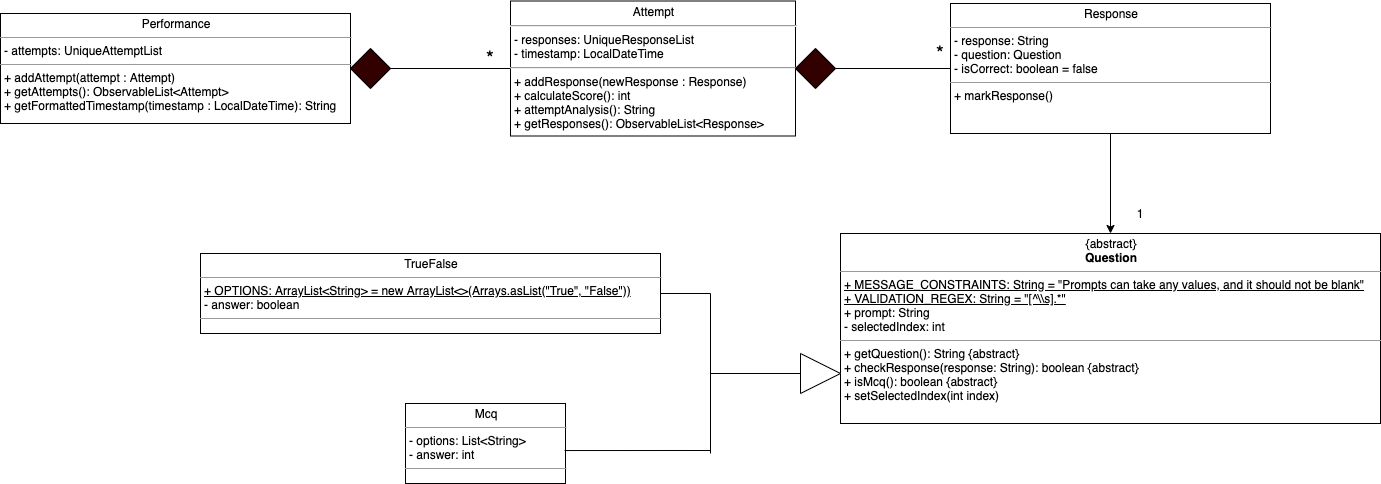

The diagram above was exported from draw.io. Its source (the exported page's mxGraphModel, read from the mxfile embedded in the PNG):
<mxGraphModel dx="1963" dy="1706" grid="1" gridSize="10" guides="1" tooltips="1" connect="1" arrows="1" fold="1" page="1" pageScale="1" pageWidth="850" pageHeight="1100" background="#ffffff" math="0" shadow="0">
  <root>
    <mxCell id="0" />
    <mxCell id="1" parent="0" />
    <mxCell id="5d2195bd80daf111-18" value="&lt;p style=&quot;margin: 0px ; margin-top: 4px ; text-align: center&quot;&gt;Performance&lt;/p&gt;&lt;hr size=&quot;1&quot;&gt;&lt;p style=&quot;margin: 0px ; margin-left: 4px&quot;&gt;- attempts: UniqueAttemptList&lt;br&gt;&lt;/p&gt;&lt;hr size=&quot;1&quot;&gt;&lt;p style=&quot;margin: 0px ; margin-left: 4px&quot;&gt;+ addAttempt(attempt : Attempt)&lt;br&gt;+ getAttempts(): ObservableList&amp;lt;Attempt&amp;gt;&lt;/p&gt;&lt;p style=&quot;margin: 0px ; margin-left: 4px&quot;&gt;+ getFormattedTimestamp(timestamp : LocalDateTime): String&amp;nbsp;&lt;/p&gt;" style="verticalAlign=top;align=left;overflow=fill;fontSize=12;fontFamily=Helvetica;html=1;rounded=0;shadow=0;comic=0;labelBackgroundColor=none;strokeWidth=1" parent="1" vertex="1">
      <mxGeometry x="-60" y="-570" width="350" height="110" as="geometry" />
    </mxCell>
    <mxCell id="rQSsygDJTWPHqSbM8r_8-1" value="&lt;p style=&quot;margin: 4px 0px 0px ; text-align: center ; font-size: 12px&quot;&gt;Attempt&lt;/p&gt;&lt;hr style=&quot;font-size: 12px&quot;&gt;&lt;p style=&quot;margin: 0px 0px 0px 4px ; font-size: 12px&quot;&gt;- responses: UniqueResponseList&lt;br style=&quot;font-size: 12px&quot;&gt;&lt;/p&gt;&lt;p style=&quot;margin: 0px 0px 0px 4px ; font-size: 12px&quot;&gt;- timestamp: LocalDateTime&lt;/p&gt;&lt;hr style=&quot;font-size: 12px&quot;&gt;&lt;p style=&quot;margin: 0px 0px 0px 4px ; font-size: 12px&quot;&gt;+ addResponse(newResponse : Response)&lt;br style=&quot;font-size: 12px&quot;&gt;+ calculateScore(): int&lt;/p&gt;&lt;p style=&quot;margin: 0px 0px 0px 4px ; font-size: 12px&quot;&gt;+ attemptAnalysis(): String&lt;/p&gt;&lt;p style=&quot;margin: 0px 0px 0px 4px ; font-size: 12px&quot;&gt;+ getResponses(): ObservableList&amp;lt;Response&amp;gt;&lt;/p&gt;" style="verticalAlign=top;align=left;overflow=fill;fontSize=12;fontFamily=Helvetica;html=1;rounded=0;shadow=0;comic=0;labelBackgroundColor=none;strokeWidth=1" vertex="1" parent="1">
      <mxGeometry x="450" y="-582.5" width="285" height="135" as="geometry" />
    </mxCell>
    <mxCell id="rQSsygDJTWPHqSbM8r_8-16" style="edgeStyle=orthogonalEdgeStyle;rounded=0;orthogonalLoop=1;jettySize=auto;html=1;exitX=0.5;exitY=1;exitDx=0;exitDy=0;entryX=0.5;entryY=0;entryDx=0;entryDy=0;" edge="1" parent="1" source="rQSsygDJTWPHqSbM8r_8-2" target="rQSsygDJTWPHqSbM8r_8-3">
      <mxGeometry relative="1" as="geometry" />
    </mxCell>
    <mxCell id="rQSsygDJTWPHqSbM8r_8-2" value="&lt;p style=&quot;margin: 0px ; margin-top: 4px ; text-align: center&quot;&gt;Response&lt;/p&gt;&lt;hr size=&quot;1&quot;&gt;&lt;p style=&quot;margin: 0px ; margin-left: 4px&quot;&gt;- response: String&lt;br&gt;&lt;/p&gt;&lt;p style=&quot;margin: 0px ; margin-left: 4px&quot;&gt;- question: Question&lt;/p&gt;&lt;p style=&quot;margin: 0px ; margin-left: 4px&quot;&gt;- isCorrect: boolean = false&lt;/p&gt;&lt;hr size=&quot;1&quot;&gt;&lt;p style=&quot;margin: 0px ; margin-left: 4px&quot;&gt;+ markResponse()&lt;/p&gt;" style="verticalAlign=top;align=left;overflow=fill;fontSize=12;fontFamily=Helvetica;html=1;rounded=0;shadow=0;comic=0;labelBackgroundColor=none;strokeWidth=1" vertex="1" parent="1">
      <mxGeometry x="890" y="-580" width="320" height="130" as="geometry" />
    </mxCell>
    <mxCell id="rQSsygDJTWPHqSbM8r_8-3" value="&lt;p style=&quot;margin: 0px ; margin-top: 4px ; text-align: center&quot;&gt;{abstract}&lt;br&gt;&lt;b&gt;Question&lt;/b&gt;&lt;/p&gt;&lt;hr size=&quot;1&quot;&gt;&lt;p style=&quot;margin: 0px ; margin-left: 4px&quot;&gt;&lt;u&gt;+ MESSAGE_CONSTRAINTS: String = &quot;Prompts can take any values, and it should not be blank&quot;&lt;br&gt;+ VALIDATION_REGEX: String =&amp;nbsp;&quot;[^\\s].*&quot;&lt;/u&gt;&lt;/p&gt;&lt;p style=&quot;margin: 0px ; margin-left: 4px&quot;&gt;+ prompt: String&lt;/p&gt;&lt;p style=&quot;margin: 0px ; margin-left: 4px&quot;&gt;- selectedIndex: int&lt;/p&gt;&lt;hr size=&quot;1&quot;&gt;&lt;p style=&quot;margin: 0px ; margin-left: 4px&quot;&gt;&lt;span&gt;+ getQuestion(): String {abstract}&lt;/span&gt;&lt;/p&gt;&lt;p style=&quot;margin: 0px ; margin-left: 4px&quot;&gt;&lt;span&gt;+&amp;nbsp;checkResponse(response: String): boolean {abstract}&lt;/span&gt;&lt;br&gt;&lt;/p&gt;&lt;p style=&quot;margin: 0px ; margin-left: 4px&quot;&gt;+ isMcq(): boolean {abstract}&lt;/p&gt;&lt;p style=&quot;margin: 0px ; margin-left: 4px&quot;&gt;+&amp;nbsp;setSelectedIndex(int index)&lt;/p&gt;&lt;p style=&quot;margin: 0px ; margin-left: 4px&quot;&gt;&lt;br&gt;&lt;/p&gt;" style="verticalAlign=top;align=left;overflow=fill;fontSize=12;fontFamily=Helvetica;html=1;rounded=0;shadow=0;comic=0;labelBackgroundColor=none;strokeWidth=1" vertex="1" parent="1">
      <mxGeometry x="780" y="-350" width="540" height="190" as="geometry" />
    </mxCell>
    <mxCell id="rQSsygDJTWPHqSbM8r_8-4" value="&lt;p style=&quot;margin: 0px ; margin-top: 4px ; text-align: center&quot;&gt;TrueFalse&lt;/p&gt;&lt;hr size=&quot;1&quot;&gt;&lt;p style=&quot;margin: 0px ; margin-left: 4px&quot;&gt;&lt;u&gt;+ OPTIONS: ArrayList&amp;lt;String&amp;gt; = new ArrayList&amp;lt;&amp;gt;(Arrays.asList(&quot;True&quot;, &quot;False&quot;))&lt;/u&gt;&lt;/p&gt;&lt;p style=&quot;margin: 0px ; margin-left: 4px&quot;&gt;&lt;span&gt;- answer: boolean&lt;/span&gt;&lt;/p&gt;&lt;hr size=&quot;1&quot;&gt;&lt;p style=&quot;margin: 0px ; margin-left: 4px&quot;&gt;&lt;br&gt;&lt;/p&gt;" style="verticalAlign=top;align=left;overflow=fill;fontSize=12;fontFamily=Helvetica;html=1;rounded=0;shadow=0;comic=0;labelBackgroundColor=none;strokeWidth=1" vertex="1" parent="1">
      <mxGeometry x="140" y="-330" width="460" height="80" as="geometry" />
    </mxCell>
    <mxCell id="rQSsygDJTWPHqSbM8r_8-5" value="&lt;p style=&quot;margin: 0px ; margin-top: 4px ; text-align: center&quot;&gt;Mcq&lt;/p&gt;&lt;hr size=&quot;1&quot;&gt;&lt;p style=&quot;margin: 0px ; margin-left: 4px&quot;&gt;- options: List&amp;lt;String&amp;gt;&lt;/p&gt;&lt;p style=&quot;margin: 0px ; margin-left: 4px&quot;&gt;&lt;span&gt;- answer: int&lt;/span&gt;&lt;/p&gt;&lt;hr size=&quot;1&quot;&gt;&lt;p style=&quot;margin: 0px ; margin-left: 4px&quot;&gt;&lt;br&gt;&lt;/p&gt;" style="verticalAlign=top;align=left;overflow=fill;fontSize=12;fontFamily=Helvetica;html=1;rounded=0;shadow=0;comic=0;labelBackgroundColor=none;strokeWidth=1" vertex="1" parent="1">
      <mxGeometry x="345" y="-180" width="160" height="80" as="geometry" />
    </mxCell>
    <mxCell id="rQSsygDJTWPHqSbM8r_8-11" value="" style="triangle;whiteSpace=wrap;html=1;" vertex="1" parent="1">
      <mxGeometry x="740" y="-230" width="40" height="40" as="geometry" />
    </mxCell>
    <mxCell id="rQSsygDJTWPHqSbM8r_8-12" value="" style="endArrow=none;html=1;exitX=1;exitY=0.5;exitDx=0;exitDy=0;" edge="1" parent="1" source="rQSsygDJTWPHqSbM8r_8-4">
      <mxGeometry width="50" height="50" relative="1" as="geometry">
        <mxPoint x="500" y="-270" as="sourcePoint" />
        <mxPoint x="650" y="-290" as="targetPoint" />
      </mxGeometry>
    </mxCell>
    <mxCell id="rQSsygDJTWPHqSbM8r_8-13" value="" style="endArrow=none;html=1;exitX=0.994;exitY=0.588;exitDx=0;exitDy=0;exitPerimeter=0;" edge="1" parent="1" source="rQSsygDJTWPHqSbM8r_8-5">
      <mxGeometry width="50" height="50" relative="1" as="geometry">
        <mxPoint x="500" y="-270" as="sourcePoint" />
        <mxPoint x="650" y="-133" as="targetPoint" />
      </mxGeometry>
    </mxCell>
    <mxCell id="rQSsygDJTWPHqSbM8r_8-14" value="" style="endArrow=none;html=1;" edge="1" parent="1">
      <mxGeometry width="50" height="50" relative="1" as="geometry">
        <mxPoint x="650" y="-130" as="sourcePoint" />
        <mxPoint x="650" y="-290" as="targetPoint" />
      </mxGeometry>
    </mxCell>
    <mxCell id="rQSsygDJTWPHqSbM8r_8-15" value="" style="endArrow=none;html=1;entryX=0;entryY=0.5;entryDx=0;entryDy=0;" edge="1" parent="1" target="rQSsygDJTWPHqSbM8r_8-11">
      <mxGeometry width="50" height="50" relative="1" as="geometry">
        <mxPoint x="650" y="-210" as="sourcePoint" />
        <mxPoint x="550" y="-320" as="targetPoint" />
      </mxGeometry>
    </mxCell>
    <mxCell id="rQSsygDJTWPHqSbM8r_8-17" value="" style="rhombus;whiteSpace=wrap;html=1;fillColor=#330000;" vertex="1" parent="1">
      <mxGeometry x="735" y="-535" width="40" height="40" as="geometry" />
    </mxCell>
    <mxCell id="rQSsygDJTWPHqSbM8r_8-19" value="" style="endArrow=none;html=1;entryX=1;entryY=0.5;entryDx=0;entryDy=0;exitX=0;exitY=0.5;exitDx=0;exitDy=0;" edge="1" parent="1" source="rQSsygDJTWPHqSbM8r_8-2" target="rQSsygDJTWPHqSbM8r_8-17">
      <mxGeometry width="50" height="50" relative="1" as="geometry">
        <mxPoint x="630" y="-380" as="sourcePoint" />
        <mxPoint x="680" y="-430" as="targetPoint" />
      </mxGeometry>
    </mxCell>
    <mxCell id="rQSsygDJTWPHqSbM8r_8-20" value="" style="rhombus;whiteSpace=wrap;html=1;fillColor=#330000;" vertex="1" parent="1">
      <mxGeometry x="290" y="-535" width="40" height="40" as="geometry" />
    </mxCell>
    <mxCell id="rQSsygDJTWPHqSbM8r_8-21" value="" style="endArrow=none;html=1;entryX=1;entryY=0.5;entryDx=0;entryDy=0;exitX=0;exitY=0.5;exitDx=0;exitDy=0;" edge="1" parent="1" source="rQSsygDJTWPHqSbM8r_8-1" target="rQSsygDJTWPHqSbM8r_8-20">
      <mxGeometry width="50" height="50" relative="1" as="geometry">
        <mxPoint x="483" y="-500" as="sourcePoint" />
        <mxPoint x="368" y="-500" as="targetPoint" />
      </mxGeometry>
    </mxCell>
    <mxCell id="rQSsygDJTWPHqSbM8r_8-22" value="1" style="text;html=1;strokeColor=none;fillColor=none;align=center;verticalAlign=middle;whiteSpace=wrap;rounded=0;" vertex="1" parent="1">
      <mxGeometry x="1060" y="-380" width="40" height="20" as="geometry" />
    </mxCell>
    <mxCell id="rQSsygDJTWPHqSbM8r_8-24" value="*" style="text;html=1;strokeColor=none;fillColor=none;align=center;verticalAlign=middle;whiteSpace=wrap;rounded=0;fontSize=20;" vertex="1" parent="1">
      <mxGeometry x="410" y="-535" width="40" height="20" as="geometry" />
    </mxCell>
    <mxCell id="rQSsygDJTWPHqSbM8r_8-25" value="*" style="text;html=1;strokeColor=none;fillColor=none;align=center;verticalAlign=middle;whiteSpace=wrap;rounded=0;fontSize=20;" vertex="1" parent="1">
      <mxGeometry x="860" y="-540" width="40" height="20" as="geometry" />
    </mxCell>
  </root>
</mxGraphModel>